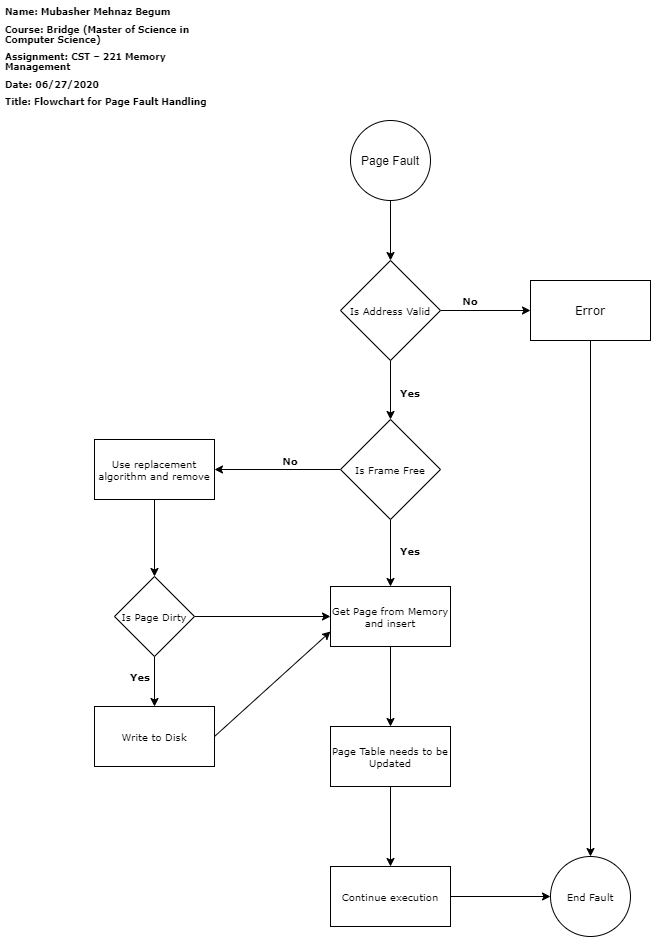

The diagram above was exported from draw.io. Its source (the exported page's mxGraphModel, read from the mxfile embedded in the PNG):
<mxGraphModel dx="1032" dy="454" grid="1" gridSize="10" guides="1" tooltips="1" connect="1" arrows="1" fold="1" page="1" pageScale="1" pageWidth="850" pageHeight="1100" math="0" shadow="0">
  <root>
    <mxCell id="0" />
    <mxCell id="1" parent="0" />
    <mxCell id="WkBKOUI0p3wpisssGC52-8" value="" style="edgeStyle=orthogonalEdgeStyle;rounded=0;orthogonalLoop=1;jettySize=auto;html=1;fontFamily=Verdana;fontSize=10;" edge="1" parent="1" source="WkBKOUI0p3wpisssGC52-1" target="WkBKOUI0p3wpisssGC52-3">
      <mxGeometry relative="1" as="geometry" />
    </mxCell>
    <mxCell id="WkBKOUI0p3wpisssGC52-1" value="Page Fault" style="ellipse;whiteSpace=wrap;html=1;aspect=fixed;" vertex="1" parent="1">
      <mxGeometry x="370" y="120" width="80" height="80" as="geometry" />
    </mxCell>
    <mxCell id="WkBKOUI0p3wpisssGC52-2" value="&lt;h2 style=&quot;font-size: 9px&quot;&gt;Name: Mubasher Mehnaz Begum&lt;/h2&gt;&lt;h2 style=&quot;font-size: 9px&quot;&gt;Course: Bridge (Master of Science in&lt;br style=&quot;font-size: 9px&quot;&gt;Computer Science)&lt;/h2&gt;&lt;h2 style=&quot;font-size: 9px&quot;&gt;Assignment: CST – 221 Memory&lt;br style=&quot;font-size: 9px&quot;&gt;Management&lt;/h2&gt;&lt;h2 style=&quot;font-size: 9px&quot;&gt;Date: 06/27/2020&lt;/h2&gt;&lt;div&gt;&lt;b&gt;Title: Flowchart for Page Fault Handling&lt;/b&gt;&lt;/div&gt;" style="text;html=1;strokeColor=none;fillColor=none;spacing=5;spacingTop=-20;whiteSpace=wrap;overflow=hidden;rounded=0;fontFamily=Verdana;fontSize=9;fontStyle=0;align=left;" vertex="1" parent="1">
      <mxGeometry x="20" y="10" width="370" height="170" as="geometry" />
    </mxCell>
    <mxCell id="WkBKOUI0p3wpisssGC52-6" value="" style="edgeStyle=orthogonalEdgeStyle;rounded=0;orthogonalLoop=1;jettySize=auto;html=1;fontFamily=Verdana;fontSize=10;entryX=0;entryY=0.5;entryDx=0;entryDy=0;" edge="1" parent="1" source="WkBKOUI0p3wpisssGC52-3" target="WkBKOUI0p3wpisssGC52-4">
      <mxGeometry relative="1" as="geometry">
        <mxPoint x="540" y="310" as="targetPoint" />
      </mxGeometry>
    </mxCell>
    <mxCell id="WkBKOUI0p3wpisssGC52-11" value="" style="edgeStyle=orthogonalEdgeStyle;rounded=0;orthogonalLoop=1;jettySize=auto;html=1;fontFamily=Verdana;fontSize=10;" edge="1" parent="1" source="WkBKOUI0p3wpisssGC52-3" target="WkBKOUI0p3wpisssGC52-10">
      <mxGeometry relative="1" as="geometry" />
    </mxCell>
    <mxCell id="WkBKOUI0p3wpisssGC52-3" value="Is Address Valid" style="rhombus;whiteSpace=wrap;html=1;fontFamily=Verdana;fontSize=10;align=center;" vertex="1" parent="1">
      <mxGeometry x="360" y="260" width="100" height="100" as="geometry" />
    </mxCell>
    <mxCell id="WkBKOUI0p3wpisssGC52-12" value="" style="edgeStyle=orthogonalEdgeStyle;rounded=0;orthogonalLoop=1;jettySize=auto;html=1;fontFamily=Verdana;fontSize=10;" edge="1" parent="1" source="WkBKOUI0p3wpisssGC52-10" target="WkBKOUI0p3wpisssGC52-9">
      <mxGeometry relative="1" as="geometry" />
    </mxCell>
    <mxCell id="WkBKOUI0p3wpisssGC52-25" value="" style="edgeStyle=orthogonalEdgeStyle;rounded=0;orthogonalLoop=1;jettySize=auto;html=1;fontFamily=Verdana;fontSize=10;entryX=1;entryY=0.5;entryDx=0;entryDy=0;" edge="1" parent="1" source="WkBKOUI0p3wpisssGC52-10" target="WkBKOUI0p3wpisssGC52-26">
      <mxGeometry relative="1" as="geometry">
        <mxPoint x="280" y="469" as="targetPoint" />
      </mxGeometry>
    </mxCell>
    <mxCell id="WkBKOUI0p3wpisssGC52-10" value="Is Frame Free" style="rhombus;whiteSpace=wrap;html=1;fontFamily=Verdana;fontSize=10;align=center;" vertex="1" parent="1">
      <mxGeometry x="360" y="419" width="100" height="100" as="geometry" />
    </mxCell>
    <mxCell id="WkBKOUI0p3wpisssGC52-46" value="" style="edgeStyle=orthogonalEdgeStyle;rounded=0;orthogonalLoop=1;jettySize=auto;html=1;fontFamily=Verdana;fontSize=10;entryX=0.5;entryY=0;entryDx=0;entryDy=0;" edge="1" parent="1" source="WkBKOUI0p3wpisssGC52-4" target="WkBKOUI0p3wpisssGC52-21">
      <mxGeometry relative="1" as="geometry">
        <mxPoint x="620" y="570" as="targetPoint" />
      </mxGeometry>
    </mxCell>
    <mxCell id="WkBKOUI0p3wpisssGC52-4" value="&lt;font style=&quot;font-size: 12px&quot;&gt;Error&lt;/font&gt;" style="rounded=0;whiteSpace=wrap;html=1;fontFamily=Verdana;fontSize=10;align=center;" vertex="1" parent="1">
      <mxGeometry x="550" y="280" width="120" height="60" as="geometry" />
    </mxCell>
    <mxCell id="WkBKOUI0p3wpisssGC52-7" value="No" style="text;html=1;strokeColor=none;fillColor=none;align=center;verticalAlign=middle;whiteSpace=wrap;rounded=0;fontFamily=Verdana;fontSize=10;fontStyle=1" vertex="1" parent="1">
      <mxGeometry x="470" y="290" width="40" height="20" as="geometry" />
    </mxCell>
    <mxCell id="WkBKOUI0p3wpisssGC52-16" value="" style="edgeStyle=orthogonalEdgeStyle;rounded=0;orthogonalLoop=1;jettySize=auto;html=1;fontFamily=Verdana;fontSize=10;" edge="1" parent="1" source="WkBKOUI0p3wpisssGC52-9" target="WkBKOUI0p3wpisssGC52-15">
      <mxGeometry relative="1" as="geometry" />
    </mxCell>
    <mxCell id="WkBKOUI0p3wpisssGC52-9" value="Get Page from Memory and insert" style="rounded=0;whiteSpace=wrap;html=1;fontFamily=Verdana;fontSize=10;align=center;" vertex="1" parent="1">
      <mxGeometry x="350" y="586" width="120" height="60" as="geometry" />
    </mxCell>
    <mxCell id="WkBKOUI0p3wpisssGC52-18" value="" style="edgeStyle=orthogonalEdgeStyle;rounded=0;orthogonalLoop=1;jettySize=auto;html=1;fontFamily=Verdana;fontSize=10;" edge="1" parent="1" source="WkBKOUI0p3wpisssGC52-15" target="WkBKOUI0p3wpisssGC52-17">
      <mxGeometry relative="1" as="geometry" />
    </mxCell>
    <mxCell id="WkBKOUI0p3wpisssGC52-15" value="Page Table needs to be Updated" style="rounded=0;whiteSpace=wrap;html=1;fontFamily=Verdana;fontSize=10;align=center;" vertex="1" parent="1">
      <mxGeometry x="350" y="726" width="120" height="60" as="geometry" />
    </mxCell>
    <mxCell id="WkBKOUI0p3wpisssGC52-23" value="" style="edgeStyle=orthogonalEdgeStyle;rounded=0;orthogonalLoop=1;jettySize=auto;html=1;fontFamily=Verdana;fontSize=10;entryX=0;entryY=0.5;entryDx=0;entryDy=0;" edge="1" parent="1" source="WkBKOUI0p3wpisssGC52-17" target="WkBKOUI0p3wpisssGC52-21">
      <mxGeometry relative="1" as="geometry">
        <mxPoint x="410" y="980" as="targetPoint" />
      </mxGeometry>
    </mxCell>
    <mxCell id="WkBKOUI0p3wpisssGC52-17" value="Continue execution" style="rounded=0;whiteSpace=wrap;html=1;fontFamily=Verdana;fontSize=10;align=center;" vertex="1" parent="1">
      <mxGeometry x="350" y="866" width="120" height="60" as="geometry" />
    </mxCell>
    <mxCell id="WkBKOUI0p3wpisssGC52-13" value="Yes" style="text;html=1;strokeColor=none;fillColor=none;align=center;verticalAlign=middle;whiteSpace=wrap;rounded=0;fontFamily=Verdana;fontSize=10;fontStyle=1" vertex="1" parent="1">
      <mxGeometry x="410" y="382" width="40" height="20" as="geometry" />
    </mxCell>
    <mxCell id="WkBKOUI0p3wpisssGC52-14" value="Yes" style="text;html=1;strokeColor=none;fillColor=none;align=center;verticalAlign=middle;whiteSpace=wrap;rounded=0;fontFamily=Verdana;fontSize=10;fontStyle=1" vertex="1" parent="1">
      <mxGeometry x="410" y="540" width="40" height="20" as="geometry" />
    </mxCell>
    <mxCell id="WkBKOUI0p3wpisssGC52-21" value="End Fault" style="ellipse;whiteSpace=wrap;html=1;aspect=fixed;fontFamily=Verdana;fontSize=10;align=center;" vertex="1" parent="1">
      <mxGeometry x="570" y="856" width="80" height="80" as="geometry" />
    </mxCell>
    <mxCell id="WkBKOUI0p3wpisssGC52-29" value="" style="edgeStyle=orthogonalEdgeStyle;rounded=0;orthogonalLoop=1;jettySize=auto;html=1;fontFamily=Verdana;fontSize=10;" edge="1" parent="1" source="WkBKOUI0p3wpisssGC52-26" target="WkBKOUI0p3wpisssGC52-30">
      <mxGeometry relative="1" as="geometry">
        <mxPoint x="70" y="469" as="targetPoint" />
      </mxGeometry>
    </mxCell>
    <mxCell id="WkBKOUI0p3wpisssGC52-26" value="Use replacement algorithm and remove" style="rounded=0;whiteSpace=wrap;html=1;fontFamily=Verdana;fontSize=10;align=center;" vertex="1" parent="1">
      <mxGeometry x="114" y="439" width="120" height="60" as="geometry" />
    </mxCell>
    <mxCell id="WkBKOUI0p3wpisssGC52-27" value="No" style="text;html=1;strokeColor=none;fillColor=none;align=center;verticalAlign=middle;whiteSpace=wrap;rounded=0;fontFamily=Verdana;fontSize=10;fontStyle=1" vertex="1" parent="1">
      <mxGeometry x="290" y="450" width="40" height="20" as="geometry" />
    </mxCell>
    <mxCell id="WkBKOUI0p3wpisssGC52-32" value="" style="edgeStyle=orthogonalEdgeStyle;rounded=0;orthogonalLoop=1;jettySize=auto;html=1;fontFamily=Verdana;fontSize=10;" edge="1" parent="1" source="WkBKOUI0p3wpisssGC52-30" target="WkBKOUI0p3wpisssGC52-33">
      <mxGeometry relative="1" as="geometry">
        <mxPoint x="30" y="589" as="targetPoint" />
      </mxGeometry>
    </mxCell>
    <mxCell id="WkBKOUI0p3wpisssGC52-42" value="" style="edgeStyle=orthogonalEdgeStyle;rounded=0;orthogonalLoop=1;jettySize=auto;html=1;fontFamily=Verdana;fontSize=10;entryX=0;entryY=0.5;entryDx=0;entryDy=0;" edge="1" parent="1" source="WkBKOUI0p3wpisssGC52-30" target="WkBKOUI0p3wpisssGC52-9">
      <mxGeometry relative="1" as="geometry">
        <mxPoint x="294" y="590" as="targetPoint" />
      </mxGeometry>
    </mxCell>
    <mxCell id="WkBKOUI0p3wpisssGC52-30" value="Is Page Dirty" style="rhombus;whiteSpace=wrap;html=1;fontFamily=Verdana;fontSize=10;align=center;" vertex="1" parent="1">
      <mxGeometry x="134" y="576" width="80" height="80" as="geometry" />
    </mxCell>
    <mxCell id="WkBKOUI0p3wpisssGC52-33" value="Write to Disk" style="rounded=0;whiteSpace=wrap;html=1;fontFamily=Verdana;fontSize=10;align=center;" vertex="1" parent="1">
      <mxGeometry x="114" y="706" width="120" height="60" as="geometry" />
    </mxCell>
    <mxCell id="WkBKOUI0p3wpisssGC52-34" value="Yes" style="text;html=1;strokeColor=none;fillColor=none;align=center;verticalAlign=middle;whiteSpace=wrap;rounded=0;fontFamily=Verdana;fontSize=10;fontStyle=1" vertex="1" parent="1">
      <mxGeometry x="140" y="666" width="40" height="20" as="geometry" />
    </mxCell>
    <mxCell id="WkBKOUI0p3wpisssGC52-47" value="" style="endArrow=classic;html=1;fontFamily=Verdana;fontSize=10;exitX=1;exitY=0.5;exitDx=0;exitDy=0;entryX=0;entryY=0.75;entryDx=0;entryDy=0;" edge="1" parent="1" source="WkBKOUI0p3wpisssGC52-33" target="WkBKOUI0p3wpisssGC52-9">
      <mxGeometry width="50" height="50" relative="1" as="geometry">
        <mxPoint x="278" y="667" as="sourcePoint" />
        <mxPoint x="328" y="617" as="targetPoint" />
      </mxGeometry>
    </mxCell>
  </root>
</mxGraphModel>